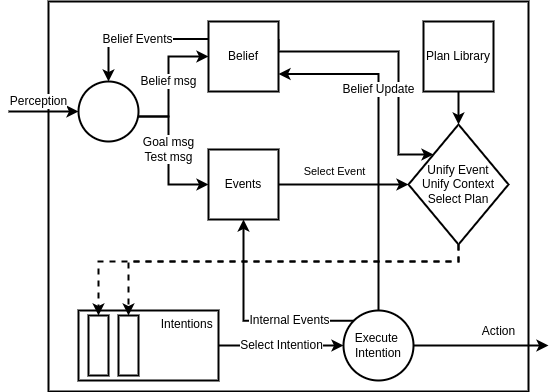

The diagram above was exported from draw.io. Its source (the exported page's mxGraphModel, read from the mxfile embedded in the PNG):
<mxGraphModel dx="1422" dy="802" grid="1" gridSize="10" guides="1" tooltips="1" connect="1" arrows="1" fold="1" page="1" pageScale="1" pageWidth="850" pageHeight="1100" math="0" shadow="0">
  <root>
    <mxCell id="0" />
    <mxCell id="1" parent="0" />
    <mxCell id="l_9fLyv7tbGcEYZEaR-D-1" value="" style="rounded=0;whiteSpace=wrap;html=1;fontSize=12;fontStyle=0;strokeWidth=2;" vertex="1" parent="1">
      <mxGeometry x="160" y="210" width="480" height="390" as="geometry" />
    </mxCell>
    <mxCell id="Its4G49xnII2A9ziVbIv-4" value="Belief msg" style="edgeStyle=orthogonalEdgeStyle;rounded=0;orthogonalLoop=1;jettySize=auto;html=1;entryX=0;entryY=0.5;entryDx=0;entryDy=0;fontSize=12;fontStyle=0;strokeWidth=2;" parent="1" source="Its4G49xnII2A9ziVbIv-2" target="Its4G49xnII2A9ziVbIv-3" edge="1">
      <mxGeometry relative="1" as="geometry">
        <Array as="points">
          <mxPoint x="280" y="325" />
          <mxPoint x="280" y="265" />
        </Array>
        <mxPoint as="offset" />
      </mxGeometry>
    </mxCell>
    <mxCell id="Its4G49xnII2A9ziVbIv-12" value="Goal msg&lt;br&gt;Test msg" style="edgeStyle=orthogonalEdgeStyle;rounded=0;orthogonalLoop=1;jettySize=auto;html=1;entryX=0;entryY=0.5;entryDx=0;entryDy=0;fontSize=12;fontStyle=0;strokeWidth=2;" parent="1" source="Its4G49xnII2A9ziVbIv-2" target="Its4G49xnII2A9ziVbIv-5" edge="1">
      <mxGeometry x="-0.0833" relative="1" as="geometry">
        <Array as="points">
          <mxPoint x="280" y="325" />
          <mxPoint x="280" y="393" />
        </Array>
        <mxPoint as="offset" />
      </mxGeometry>
    </mxCell>
    <mxCell id="Its4G49xnII2A9ziVbIv-33" value="Perception" style="edgeStyle=orthogonalEdgeStyle;rounded=0;orthogonalLoop=1;jettySize=auto;html=1;fontSize=12;startArrow=classic;startFill=1;endArrow=none;endFill=0;fontStyle=0;strokeWidth=2;" parent="1" source="Its4G49xnII2A9ziVbIv-2" edge="1">
      <mxGeometry x="0.1429" y="-10" relative="1" as="geometry">
        <mxPoint x="120" y="320" as="targetPoint" />
        <mxPoint as="offset" />
      </mxGeometry>
    </mxCell>
    <mxCell id="Its4G49xnII2A9ziVbIv-2" value="" style="ellipse;whiteSpace=wrap;html=1;aspect=fixed;fontStyle=0;strokeWidth=2;" parent="1" vertex="1">
      <mxGeometry x="190" y="290" width="60" height="60" as="geometry" />
    </mxCell>
    <mxCell id="Its4G49xnII2A9ziVbIv-34" style="edgeStyle=orthogonalEdgeStyle;rounded=0;orthogonalLoop=1;jettySize=auto;html=1;exitX=1;exitY=0.25;exitDx=0;exitDy=0;entryX=0;entryY=0;entryDx=0;entryDy=0;fontSize=12;startArrow=none;startFill=0;endArrow=classic;endFill=1;fontStyle=0;strokeWidth=2;" parent="1" source="Its4G49xnII2A9ziVbIv-3" target="Its4G49xnII2A9ziVbIv-17" edge="1">
      <mxGeometry relative="1" as="geometry">
        <Array as="points">
          <mxPoint x="390" y="260" />
          <mxPoint x="510" y="260" />
          <mxPoint x="510" y="363" />
        </Array>
      </mxGeometry>
    </mxCell>
    <mxCell id="l_9fLyv7tbGcEYZEaR-D-3" value="Belief Events" style="edgeStyle=orthogonalEdgeStyle;rounded=0;jumpSize=6;orthogonalLoop=1;jettySize=auto;html=1;exitX=0;exitY=0.25;exitDx=0;exitDy=0;entryX=0.5;entryY=0;entryDx=0;entryDy=0;fontSize=12;strokeWidth=2;fontStyle=0" edge="1" parent="1" source="Its4G49xnII2A9ziVbIv-3" target="Its4G49xnII2A9ziVbIv-2">
      <mxGeometry relative="1" as="geometry" />
    </mxCell>
    <mxCell id="Its4G49xnII2A9ziVbIv-3" value="Belief" style="whiteSpace=wrap;html=1;aspect=fixed;fontStyle=0;strokeWidth=2;" parent="1" vertex="1">
      <mxGeometry x="320" y="230" width="70" height="70" as="geometry" />
    </mxCell>
    <mxCell id="Its4G49xnII2A9ziVbIv-19" value="Select Event" style="edgeStyle=orthogonalEdgeStyle;rounded=0;orthogonalLoop=1;jettySize=auto;html=1;fontStyle=0;strokeWidth=2;" parent="1" source="Its4G49xnII2A9ziVbIv-5" target="Its4G49xnII2A9ziVbIv-17" edge="1">
      <mxGeometry x="-0.1429" y="13" relative="1" as="geometry">
        <mxPoint as="offset" />
      </mxGeometry>
    </mxCell>
    <mxCell id="Its4G49xnII2A9ziVbIv-5" value="Events" style="whiteSpace=wrap;html=1;aspect=fixed;fontStyle=0;strokeWidth=2;" parent="1" vertex="1">
      <mxGeometry x="320" y="358" width="70" height="70" as="geometry" />
    </mxCell>
    <mxCell id="Its4G49xnII2A9ziVbIv-18" style="edgeStyle=orthogonalEdgeStyle;rounded=0;orthogonalLoop=1;jettySize=auto;html=1;exitX=0.5;exitY=1;exitDx=0;exitDy=0;entryX=0.5;entryY=0;entryDx=0;entryDy=0;fontStyle=0;strokeWidth=2;" parent="1" source="Its4G49xnII2A9ziVbIv-14" target="Its4G49xnII2A9ziVbIv-17" edge="1">
      <mxGeometry relative="1" as="geometry" />
    </mxCell>
    <mxCell id="Its4G49xnII2A9ziVbIv-14" value="Plan Library" style="whiteSpace=wrap;html=1;aspect=fixed;fontStyle=0;strokeWidth=2;" parent="1" vertex="1">
      <mxGeometry x="535" y="230" width="70" height="70" as="geometry" />
    </mxCell>
    <mxCell id="Its4G49xnII2A9ziVbIv-17" value="Unify Event&lt;br&gt;Unify Context&lt;br&gt;Select Plan" style="rhombus;whiteSpace=wrap;html=1;fontStyle=0;strokeWidth=2;" parent="1" vertex="1">
      <mxGeometry x="520" y="333" width="100" height="120" as="geometry" />
    </mxCell>
    <mxCell id="Its4G49xnII2A9ziVbIv-28" value="Select Intention" style="edgeStyle=orthogonalEdgeStyle;rounded=0;orthogonalLoop=1;jettySize=auto;html=1;entryX=0;entryY=0.5;entryDx=0;entryDy=0;fontSize=12;jumpSize=6;fontStyle=0;strokeWidth=2;" parent="1" source="Its4G49xnII2A9ziVbIv-21" target="Its4G49xnII2A9ziVbIv-27" edge="1">
      <mxGeometry relative="1" as="geometry" />
    </mxCell>
    <mxCell id="Its4G49xnII2A9ziVbIv-21" value="Intentions&amp;nbsp;" style="rounded=0;whiteSpace=wrap;html=1;align=right;horizontal=1;verticalAlign=top;fontStyle=0;strokeWidth=2;" parent="1" vertex="1">
      <mxGeometry x="190" y="519" width="140" height="70" as="geometry" />
    </mxCell>
    <mxCell id="Its4G49xnII2A9ziVbIv-22" value="" style="rounded=0;whiteSpace=wrap;html=1;fontStyle=0;strokeWidth=2;" parent="1" vertex="1">
      <mxGeometry x="200" y="524" width="20" height="60" as="geometry" />
    </mxCell>
    <mxCell id="Its4G49xnII2A9ziVbIv-23" value="" style="rounded=0;whiteSpace=wrap;html=1;fontStyle=0;strokeWidth=2;" parent="1" vertex="1">
      <mxGeometry x="230" y="524" width="20" height="60" as="geometry" />
    </mxCell>
    <mxCell id="Its4G49xnII2A9ziVbIv-24" style="edgeStyle=orthogonalEdgeStyle;rounded=0;orthogonalLoop=1;jettySize=auto;html=1;dashed=1;fontStyle=0;strokeWidth=2;" parent="1" source="Its4G49xnII2A9ziVbIv-17" target="Its4G49xnII2A9ziVbIv-22" edge="1">
      <mxGeometry relative="1" as="geometry">
        <Array as="points">
          <mxPoint x="570" y="470" />
          <mxPoint x="210" y="470" />
        </Array>
      </mxGeometry>
    </mxCell>
    <mxCell id="Its4G49xnII2A9ziVbIv-25" style="edgeStyle=orthogonalEdgeStyle;rounded=0;orthogonalLoop=1;jettySize=auto;html=1;entryX=0.5;entryY=0;entryDx=0;entryDy=0;dashed=1;fontStyle=0;strokeWidth=2;" parent="1" source="Its4G49xnII2A9ziVbIv-17" target="Its4G49xnII2A9ziVbIv-23" edge="1">
      <mxGeometry relative="1" as="geometry">
        <Array as="points">
          <mxPoint x="570" y="470" />
          <mxPoint x="240" y="470" />
        </Array>
      </mxGeometry>
    </mxCell>
    <mxCell id="Its4G49xnII2A9ziVbIv-29" value="Action" style="edgeStyle=orthogonalEdgeStyle;rounded=0;orthogonalLoop=1;jettySize=auto;html=1;fontSize=12;fontStyle=0;strokeWidth=2;" parent="1" edge="1">
      <mxGeometry x="0.2593" y="14" relative="1" as="geometry">
        <mxPoint x="660" y="554" as="targetPoint" />
        <mxPoint as="offset" />
        <mxPoint x="525" y="554" as="sourcePoint" />
      </mxGeometry>
    </mxCell>
    <mxCell id="Its4G49xnII2A9ziVbIv-31" value="Internal Events" style="edgeStyle=orthogonalEdgeStyle;rounded=0;orthogonalLoop=1;jettySize=auto;html=1;exitX=0;exitY=0;exitDx=0;exitDy=0;entryX=0.5;entryY=1;entryDx=0;entryDy=0;fontSize=12;fontStyle=0;strokeWidth=2;" parent="1" source="Its4G49xnII2A9ziVbIv-27" target="Its4G49xnII2A9ziVbIv-5" edge="1">
      <mxGeometry x="-0.3991" relative="1" as="geometry">
        <mxPoint as="offset" />
      </mxGeometry>
    </mxCell>
    <mxCell id="Its4G49xnII2A9ziVbIv-32" value="Belief Update" style="edgeStyle=orthogonalEdgeStyle;rounded=0;orthogonalLoop=1;jettySize=auto;html=1;entryX=1;entryY=0.75;entryDx=0;entryDy=0;fontSize=12;exitX=0.5;exitY=0;exitDx=0;exitDy=0;fontStyle=0;strokeWidth=2;" parent="1" source="Its4G49xnII2A9ziVbIv-27" target="Its4G49xnII2A9ziVbIv-3" edge="1">
      <mxGeometry x="0.3119" relative="1" as="geometry">
        <Array as="points">
          <mxPoint x="490" y="519" />
          <mxPoint x="490" y="283" />
        </Array>
        <mxPoint as="offset" />
        <mxPoint x="460" y="490" as="sourcePoint" />
      </mxGeometry>
    </mxCell>
    <mxCell id="Its4G49xnII2A9ziVbIv-27" value="Execute&amp;nbsp;&lt;br&gt;Intention" style="ellipse;whiteSpace=wrap;html=1;aspect=fixed;fontStyle=0;strokeWidth=2;" parent="1" vertex="1">
      <mxGeometry x="455" y="519" width="70" height="70" as="geometry" />
    </mxCell>
  </root>
</mxGraphModel>